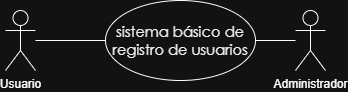

The diagram above was exported from draw.io. Its source (the exported page's mxGraphModel, read from the mxfile embedded in the PNG):
<mxGraphModel dx="1123" dy="610" grid="1" gridSize="10" guides="1" tooltips="1" connect="1" arrows="1" fold="1" page="1" pageScale="1" pageWidth="827" pageHeight="1169" math="0" shadow="0">
  <root>
    <mxCell id="0" />
    <mxCell id="1" parent="0" />
    <mxCell id="RHSopxlSyx559enYGE0Z-1" parent="1" style="ellipse;whiteSpace=wrap;html=1;" value="&lt;span id=&quot;docs-internal-guid-b0c77561-7fff-1844-d0fc-8b1fb63347fb&quot;&gt;&lt;span style=&quot;font-size: 11pt; font-family: &amp;quot;Century Gothic&amp;quot;, sans-serif; color: rgb(0, 0, 0); background-color: transparent; font-variant-numeric: normal; font-variant-east-asian: normal; font-variant-alternates: normal; font-variant-position: normal; font-variant-emoji: normal; vertical-align: baseline; white-space-collapse: preserve;&quot;&gt;sistema básico de registro de usuarios&lt;/span&gt;&lt;/span&gt;" vertex="1">
      <mxGeometry height="80" width="150" x="280" y="160" as="geometry" />
    </mxCell>
    <mxCell id="PrY186EAZ-548fVASUa4-1" parent="1" style="shape=umlActor;verticalLabelPosition=bottom;verticalAlign=top;html=1;outlineConnect=0;" value="Usuario" vertex="1">
      <mxGeometry height="60" width="30" x="180" y="170" as="geometry" />
    </mxCell>
    <mxCell id="PrY186EAZ-548fVASUa4-2" parent="1" style="shape=umlActor;verticalLabelPosition=bottom;verticalAlign=top;html=1;outlineConnect=0;" value="Administrador" vertex="1">
      <mxGeometry height="60" width="30" x="470" y="170" as="geometry" />
    </mxCell>
    <mxCell id="PrY186EAZ-548fVASUa4-5" edge="1" parent="1" source="PrY186EAZ-548fVASUa4-1" style="endArrow=none;html=1;rounded=0;" target="RHSopxlSyx559enYGE0Z-1" value="">
      <mxGeometry height="50" relative="1" width="50" as="geometry">
        <mxPoint x="270" y="430" as="sourcePoint" />
        <mxPoint x="320" y="380" as="targetPoint" />
      </mxGeometry>
    </mxCell>
    <mxCell id="PrY186EAZ-548fVASUa4-6" edge="1" parent="1" source="RHSopxlSyx559enYGE0Z-1" style="endArrow=none;html=1;rounded=0;" target="PrY186EAZ-548fVASUa4-2" value="">
      <mxGeometry height="50" relative="1" width="50" as="geometry">
        <mxPoint x="390" y="340" as="sourcePoint" />
        <mxPoint x="440" y="290" as="targetPoint" />
      </mxGeometry>
    </mxCell>
  </root>
</mxGraphModel>